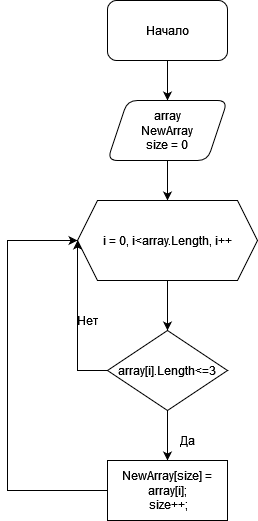

The diagram above was exported from draw.io. Its source (the exported page's mxGraphModel, read from the mxfile embedded in the PNG):
<mxGraphModel dx="868" dy="468" grid="1" gridSize="10" guides="1" tooltips="1" connect="1" arrows="1" fold="1" page="1" pageScale="1" pageWidth="827" pageHeight="1169" math="0" shadow="0">
  <root>
    <mxCell id="0" />
    <mxCell id="1" parent="0" />
    <mxCell id="e8jx6IFd8DprLFgUjX19-4" value="" style="edgeStyle=orthogonalEdgeStyle;rounded=0;orthogonalLoop=1;jettySize=auto;html=1;" edge="1" parent="1" source="e8jx6IFd8DprLFgUjX19-1" target="e8jx6IFd8DprLFgUjX19-3">
      <mxGeometry relative="1" as="geometry" />
    </mxCell>
    <mxCell id="e8jx6IFd8DprLFgUjX19-1" value="&lt;div&gt;Начало&lt;/div&gt;" style="rounded=1;whiteSpace=wrap;html=1;" vertex="1" parent="1">
      <mxGeometry x="340" y="50" width="120" height="60" as="geometry" />
    </mxCell>
    <mxCell id="e8jx6IFd8DprLFgUjX19-8" style="edgeStyle=orthogonalEdgeStyle;rounded=0;orthogonalLoop=1;jettySize=auto;html=1;exitX=0.5;exitY=1;exitDx=0;exitDy=0;entryX=0.5;entryY=0;entryDx=0;entryDy=0;" edge="1" parent="1" source="e8jx6IFd8DprLFgUjX19-3" target="e8jx6IFd8DprLFgUjX19-7">
      <mxGeometry relative="1" as="geometry" />
    </mxCell>
    <mxCell id="e8jx6IFd8DprLFgUjX19-3" value="&lt;div&gt;array&lt;/div&gt;&lt;div&gt;NewArray&lt;/div&gt;&lt;div&gt;size = 0&lt;br&gt;&lt;/div&gt;" style="shape=parallelogram;perimeter=parallelogramPerimeter;whiteSpace=wrap;html=1;fixedSize=1;rounded=1;" vertex="1" parent="1">
      <mxGeometry x="340" y="150" width="120" height="60" as="geometry" />
    </mxCell>
    <mxCell id="e8jx6IFd8DprLFgUjX19-10" value="" style="edgeStyle=orthogonalEdgeStyle;rounded=0;orthogonalLoop=1;jettySize=auto;html=1;" edge="1" parent="1" source="e8jx6IFd8DprLFgUjX19-7" target="e8jx6IFd8DprLFgUjX19-9">
      <mxGeometry relative="1" as="geometry" />
    </mxCell>
    <mxCell id="e8jx6IFd8DprLFgUjX19-7" value="i = 0, i&amp;lt;array.Length, i++" style="shape=hexagon;perimeter=hexagonPerimeter2;whiteSpace=wrap;html=1;fixedSize=1;" vertex="1" parent="1">
      <mxGeometry x="310" y="250" width="180" height="80" as="geometry" />
    </mxCell>
    <mxCell id="e8jx6IFd8DprLFgUjX19-12" value="" style="edgeStyle=orthogonalEdgeStyle;rounded=0;orthogonalLoop=1;jettySize=auto;html=1;" edge="1" parent="1" source="e8jx6IFd8DprLFgUjX19-9" target="e8jx6IFd8DprLFgUjX19-11">
      <mxGeometry relative="1" as="geometry" />
    </mxCell>
    <mxCell id="e8jx6IFd8DprLFgUjX19-15" style="edgeStyle=orthogonalEdgeStyle;rounded=0;orthogonalLoop=1;jettySize=auto;html=1;fontColor=#000000;" edge="1" parent="1" source="e8jx6IFd8DprLFgUjX19-9">
      <mxGeometry relative="1" as="geometry">
        <mxPoint x="310" y="290" as="targetPoint" />
      </mxGeometry>
    </mxCell>
    <mxCell id="e8jx6IFd8DprLFgUjX19-9" value="array[i].Length&amp;lt;=3" style="rhombus;whiteSpace=wrap;html=1;" vertex="1" parent="1">
      <mxGeometry x="340" y="380" width="120" height="80" as="geometry" />
    </mxCell>
    <mxCell id="e8jx6IFd8DprLFgUjX19-14" style="edgeStyle=orthogonalEdgeStyle;rounded=0;orthogonalLoop=1;jettySize=auto;html=1;entryX=0;entryY=0.5;entryDx=0;entryDy=0;fontColor=#000000;" edge="1" parent="1" source="e8jx6IFd8DprLFgUjX19-11" target="e8jx6IFd8DprLFgUjX19-7">
      <mxGeometry relative="1" as="geometry">
        <Array as="points">
          <mxPoint x="240" y="540" />
          <mxPoint x="240" y="290" />
        </Array>
      </mxGeometry>
    </mxCell>
    <mxCell id="e8jx6IFd8DprLFgUjX19-11" value=" NewArray[size] = array[i];&lt;div&gt;&amp;nbsp;size++;&lt;/div&gt;" style="whiteSpace=wrap;html=1;" vertex="1" parent="1">
      <mxGeometry x="340" y="510" width="120" height="60" as="geometry" />
    </mxCell>
    <mxCell id="e8jx6IFd8DprLFgUjX19-13" value="Да" style="text;html=1;align=center;verticalAlign=middle;resizable=0;points=[];autosize=1;strokeColor=none;fillColor=none;fontColor=#000000;" vertex="1" parent="1">
      <mxGeometry x="400" y="475" width="40" height="30" as="geometry" />
    </mxCell>
    <mxCell id="e8jx6IFd8DprLFgUjX19-16" value="Нет" style="text;html=1;align=center;verticalAlign=middle;resizable=0;points=[];autosize=1;strokeColor=none;fillColor=none;fontColor=#000000;" vertex="1" parent="1">
      <mxGeometry x="300" y="355" width="40" height="30" as="geometry" />
    </mxCell>
  </root>
</mxGraphModel>